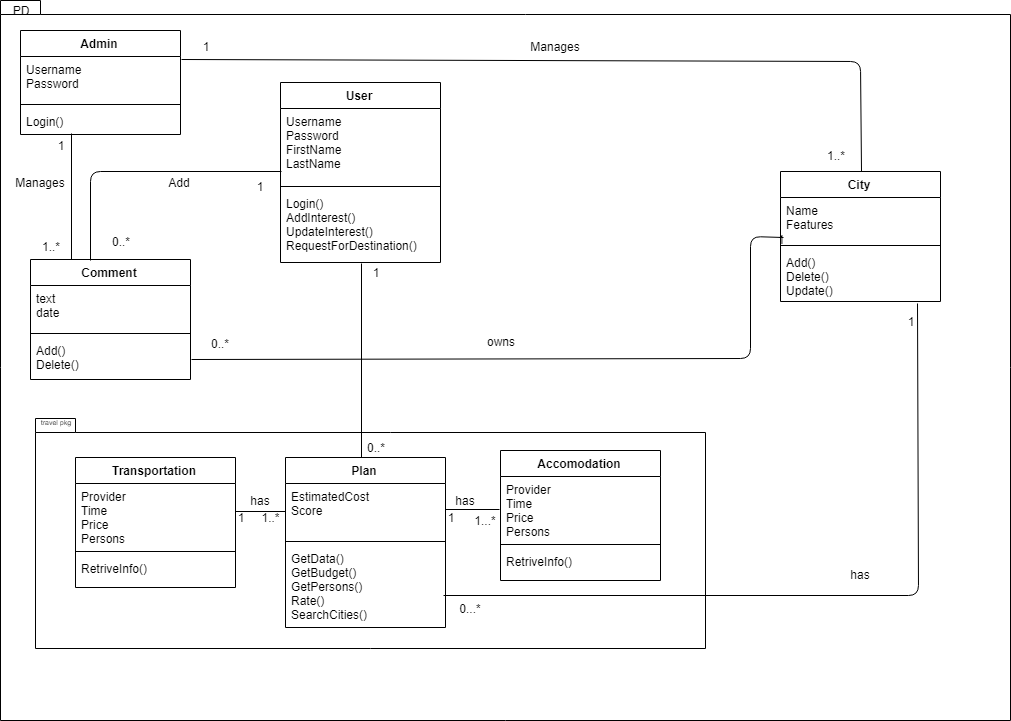

The diagram above was exported from draw.io. Its source (the exported page's mxGraphModel, read from the mxfile embedded in the PNG):
<mxGraphModel dx="1680" dy="806" grid="1" gridSize="10" guides="1" tooltips="1" connect="1" arrows="1" fold="1" page="1" pageScale="1" pageWidth="850" pageHeight="1100" math="0" shadow="0">
  <root>
    <mxCell id="0" />
    <mxCell id="1" parent="0" />
    <mxCell id="6dMa1h509avxeDCwdUAr-11" value="" style="shape=folder;fontStyle=1;spacingTop=10;tabWidth=40;tabHeight=14;tabPosition=left;html=1;" parent="1" vertex="1">
      <mxGeometry x="205" y="229" width="1010" height="720" as="geometry" />
    </mxCell>
    <mxCell id="6dMa1h509avxeDCwdUAr-13" value="PD" style="text;html=1;strokeColor=none;fillColor=none;align=center;verticalAlign=middle;whiteSpace=wrap;rounded=0;" parent="1" vertex="1">
      <mxGeometry x="210" y="234" width="30" height="10" as="geometry" />
    </mxCell>
    <mxCell id="6dMa1h509avxeDCwdUAr-20" value="Admin" style="swimlane;fontStyle=1;align=center;verticalAlign=top;childLayout=stackLayout;horizontal=1;startSize=26;horizontalStack=0;resizeParent=1;resizeParentMax=0;resizeLast=0;collapsible=1;marginBottom=0;" parent="1" vertex="1">
      <mxGeometry x="225" y="259" width="160" height="104" as="geometry" />
    </mxCell>
    <mxCell id="6dMa1h509avxeDCwdUAr-21" value="Username&#10;Password&#10;" style="text;strokeColor=none;fillColor=none;align=left;verticalAlign=top;spacingLeft=4;spacingRight=4;overflow=hidden;rotatable=0;points=[[0,0.5],[1,0.5]];portConstraint=eastwest;" parent="6dMa1h509avxeDCwdUAr-20" vertex="1">
      <mxGeometry y="26" width="160" height="44" as="geometry" />
    </mxCell>
    <mxCell id="6dMa1h509avxeDCwdUAr-22" value="" style="line;strokeWidth=1;fillColor=none;align=left;verticalAlign=middle;spacingTop=-1;spacingLeft=3;spacingRight=3;rotatable=0;labelPosition=right;points=[];portConstraint=eastwest;" parent="6dMa1h509avxeDCwdUAr-20" vertex="1">
      <mxGeometry y="70" width="160" height="8" as="geometry" />
    </mxCell>
    <mxCell id="6dMa1h509avxeDCwdUAr-23" value="Login()" style="text;strokeColor=none;fillColor=none;align=left;verticalAlign=top;spacingLeft=4;spacingRight=4;overflow=hidden;rotatable=0;points=[[0,0.5],[1,0.5]];portConstraint=eastwest;" parent="6dMa1h509avxeDCwdUAr-20" vertex="1">
      <mxGeometry y="78" width="160" height="26" as="geometry" />
    </mxCell>
    <mxCell id="6dMa1h509avxeDCwdUAr-24" value="User" style="swimlane;fontStyle=1;align=center;verticalAlign=top;childLayout=stackLayout;horizontal=1;startSize=26;horizontalStack=0;resizeParent=1;resizeParentMax=0;resizeLast=0;collapsible=1;marginBottom=0;" parent="1" vertex="1">
      <mxGeometry x="485" y="311" width="160" height="180" as="geometry" />
    </mxCell>
    <mxCell id="6dMa1h509avxeDCwdUAr-25" value="Username&#10;Password&#10;FirstName&#10;LastName&#10;&#10;" style="text;strokeColor=none;fillColor=none;align=left;verticalAlign=top;spacingLeft=4;spacingRight=4;overflow=hidden;rotatable=0;points=[[0,0.5],[1,0.5]];portConstraint=eastwest;" parent="6dMa1h509avxeDCwdUAr-24" vertex="1">
      <mxGeometry y="26" width="160" height="74" as="geometry" />
    </mxCell>
    <mxCell id="6dMa1h509avxeDCwdUAr-26" value="" style="line;strokeWidth=1;fillColor=none;align=left;verticalAlign=middle;spacingTop=-1;spacingLeft=3;spacingRight=3;rotatable=0;labelPosition=right;points=[];portConstraint=eastwest;" parent="6dMa1h509avxeDCwdUAr-24" vertex="1">
      <mxGeometry y="100" width="160" height="8" as="geometry" />
    </mxCell>
    <mxCell id="6dMa1h509avxeDCwdUAr-27" value="Login()&#10;AddInterest()&#10;UpdateInterest()&#10;RequestForDestination()&#10;" style="text;strokeColor=none;fillColor=none;align=left;verticalAlign=top;spacingLeft=4;spacingRight=4;overflow=hidden;rotatable=0;points=[[0,0.5],[1,0.5]];portConstraint=eastwest;" parent="6dMa1h509avxeDCwdUAr-24" vertex="1">
      <mxGeometry y="108" width="160" height="72" as="geometry" />
    </mxCell>
    <mxCell id="6dMa1h509avxeDCwdUAr-43" value="" style="shape=folder;fontStyle=1;spacingTop=10;tabWidth=40;tabHeight=14;tabPosition=left;html=1;" parent="1" vertex="1">
      <mxGeometry x="240" y="647" width="670" height="230" as="geometry" />
    </mxCell>
    <mxCell id="6dMa1h509avxeDCwdUAr-44" value="Plan" style="swimlane;fontStyle=1;align=center;verticalAlign=top;childLayout=stackLayout;horizontal=1;startSize=26;horizontalStack=0;resizeParent=1;resizeParentMax=0;resizeLast=0;collapsible=1;marginBottom=0;" parent="1" vertex="1">
      <mxGeometry x="490" y="686" width="160" height="170" as="geometry" />
    </mxCell>
    <mxCell id="6dMa1h509avxeDCwdUAr-45" value="EstimatedCost&#10;Score&#10;" style="text;strokeColor=none;fillColor=none;align=left;verticalAlign=top;spacingLeft=4;spacingRight=4;overflow=hidden;rotatable=0;points=[[0,0.5],[1,0.5]];portConstraint=eastwest;" parent="6dMa1h509avxeDCwdUAr-44" vertex="1">
      <mxGeometry y="26" width="160" height="54" as="geometry" />
    </mxCell>
    <mxCell id="6dMa1h509avxeDCwdUAr-46" value="" style="line;strokeWidth=1;fillColor=none;align=left;verticalAlign=middle;spacingTop=-1;spacingLeft=3;spacingRight=3;rotatable=0;labelPosition=right;points=[];portConstraint=eastwest;" parent="6dMa1h509avxeDCwdUAr-44" vertex="1">
      <mxGeometry y="80" width="160" height="8" as="geometry" />
    </mxCell>
    <mxCell id="6dMa1h509avxeDCwdUAr-47" value="GetData()&#10;GetBudget()&#10;GetPersons()&#10;Rate()&#10;SearchCities()&#10;" style="text;strokeColor=none;fillColor=none;align=left;verticalAlign=top;spacingLeft=4;spacingRight=4;overflow=hidden;rotatable=0;points=[[0,0.5],[1,0.5]];portConstraint=eastwest;" parent="6dMa1h509avxeDCwdUAr-44" vertex="1">
      <mxGeometry y="88" width="160" height="82" as="geometry" />
    </mxCell>
    <mxCell id="6dMa1h509avxeDCwdUAr-48" value="Accomodation" style="swimlane;fontStyle=1;align=center;verticalAlign=top;childLayout=stackLayout;horizontal=1;startSize=26;horizontalStack=0;resizeParent=1;resizeParentMax=0;resizeLast=0;collapsible=1;marginBottom=0;" parent="1" vertex="1">
      <mxGeometry x="705" y="679" width="160" height="130" as="geometry" />
    </mxCell>
    <mxCell id="6dMa1h509avxeDCwdUAr-49" value="Provider&#10;Time&#10;Price&#10;Persons&#10;" style="text;strokeColor=none;fillColor=none;align=left;verticalAlign=top;spacingLeft=4;spacingRight=4;overflow=hidden;rotatable=0;points=[[0,0.5],[1,0.5]];portConstraint=eastwest;" parent="6dMa1h509avxeDCwdUAr-48" vertex="1">
      <mxGeometry y="26" width="160" height="64" as="geometry" />
    </mxCell>
    <mxCell id="6dMa1h509avxeDCwdUAr-50" value="" style="line;strokeWidth=1;fillColor=none;align=left;verticalAlign=middle;spacingTop=-1;spacingLeft=3;spacingRight=3;rotatable=0;labelPosition=right;points=[];portConstraint=eastwest;" parent="6dMa1h509avxeDCwdUAr-48" vertex="1">
      <mxGeometry y="90" width="160" height="8" as="geometry" />
    </mxCell>
    <mxCell id="6dMa1h509avxeDCwdUAr-51" value="RetriveInfo()&#10;" style="text;strokeColor=none;fillColor=none;align=left;verticalAlign=top;spacingLeft=4;spacingRight=4;overflow=hidden;rotatable=0;points=[[0,0.5],[1,0.5]];portConstraint=eastwest;" parent="6dMa1h509avxeDCwdUAr-48" vertex="1">
      <mxGeometry y="98" width="160" height="32" as="geometry" />
    </mxCell>
    <mxCell id="6dMa1h509avxeDCwdUAr-52" value="Transportation" style="swimlane;fontStyle=1;align=center;verticalAlign=top;childLayout=stackLayout;horizontal=1;startSize=26;horizontalStack=0;resizeParent=1;resizeParentMax=0;resizeLast=0;collapsible=1;marginBottom=0;" parent="1" vertex="1">
      <mxGeometry x="280" y="686" width="160" height="130" as="geometry" />
    </mxCell>
    <mxCell id="6dMa1h509avxeDCwdUAr-53" value="Provider&#10;Time&#10;Price&#10;Persons&#10;" style="text;strokeColor=none;fillColor=none;align=left;verticalAlign=top;spacingLeft=4;spacingRight=4;overflow=hidden;rotatable=0;points=[[0,0.5],[1,0.5]];portConstraint=eastwest;" parent="6dMa1h509avxeDCwdUAr-52" vertex="1">
      <mxGeometry y="26" width="160" height="64" as="geometry" />
    </mxCell>
    <mxCell id="6dMa1h509avxeDCwdUAr-54" value="" style="line;strokeWidth=1;fillColor=none;align=left;verticalAlign=middle;spacingTop=-1;spacingLeft=3;spacingRight=3;rotatable=0;labelPosition=right;points=[];portConstraint=eastwest;" parent="6dMa1h509avxeDCwdUAr-52" vertex="1">
      <mxGeometry y="90" width="160" height="8" as="geometry" />
    </mxCell>
    <mxCell id="6dMa1h509avxeDCwdUAr-55" value="RetriveInfo()&#10;" style="text;strokeColor=none;fillColor=none;align=left;verticalAlign=top;spacingLeft=4;spacingRight=4;overflow=hidden;rotatable=0;points=[[0,0.5],[1,0.5]];portConstraint=eastwest;" parent="6dMa1h509avxeDCwdUAr-52" vertex="1">
      <mxGeometry y="98" width="160" height="32" as="geometry" />
    </mxCell>
    <mxCell id="6dMa1h509avxeDCwdUAr-56" value="" style="endArrow=none;html=1;exitX=0.997;exitY=0.426;exitDx=0;exitDy=0;entryX=0;entryY=0.5;entryDx=0;entryDy=0;exitPerimeter=0;" parent="1" source="6dMa1h509avxeDCwdUAr-53" target="6dMa1h509avxeDCwdUAr-45" edge="1">
      <mxGeometry width="50" height="50" relative="1" as="geometry">
        <mxPoint x="440" y="777" as="sourcePoint" />
        <mxPoint x="490" y="727" as="targetPoint" />
      </mxGeometry>
    </mxCell>
    <mxCell id="6dMa1h509avxeDCwdUAr-57" value="has" style="text;html=1;strokeColor=none;fillColor=none;align=center;verticalAlign=middle;whiteSpace=wrap;rounded=0;" parent="1" vertex="1">
      <mxGeometry x="445" y="719" width="40" height="20" as="geometry" />
    </mxCell>
    <mxCell id="6dMa1h509avxeDCwdUAr-59" value="1" style="text;html=1;strokeColor=none;fillColor=none;align=center;verticalAlign=middle;whiteSpace=wrap;rounded=0;" parent="1" vertex="1">
      <mxGeometry x="440" y="742" width="10" height="7" as="geometry" />
    </mxCell>
    <mxCell id="6dMa1h509avxeDCwdUAr-67" value="has" style="text;html=1;strokeColor=none;fillColor=none;align=center;verticalAlign=middle;whiteSpace=wrap;rounded=0;" parent="1" vertex="1">
      <mxGeometry x="650.1" y="719" width="40" height="20" as="geometry" />
    </mxCell>
    <mxCell id="6dMa1h509avxeDCwdUAr-68" value="1" style="text;html=1;strokeColor=none;fillColor=none;align=center;verticalAlign=middle;whiteSpace=wrap;rounded=0;" parent="1" vertex="1">
      <mxGeometry x="650.1" y="742" width="10" height="7" as="geometry" />
    </mxCell>
    <mxCell id="6dMa1h509avxeDCwdUAr-70" value="" style="endArrow=none;html=1;exitX=0.002;exitY=0.998;exitDx=0;exitDy=0;exitPerimeter=0;entryX=0.873;entryY=-0.005;entryDx=0;entryDy=0;entryPerimeter=0;" parent="1" source="6dMa1h509avxeDCwdUAr-67" target="6dMa1h509avxeDCwdUAr-87" edge="1">
      <mxGeometry width="50" height="50" relative="1" as="geometry">
        <mxPoint x="655.4186046511628" y="739.0232558139535" as="sourcePoint" />
        <mxPoint x="695" y="739" as="targetPoint" />
      </mxGeometry>
    </mxCell>
    <mxCell id="6dMa1h509avxeDCwdUAr-71" value="City" style="swimlane;fontStyle=1;align=center;verticalAlign=top;childLayout=stackLayout;horizontal=1;startSize=26;horizontalStack=0;resizeParent=1;resizeParentMax=0;resizeLast=0;collapsible=1;marginBottom=0;" parent="1" vertex="1">
      <mxGeometry x="985" y="400" width="160" height="130" as="geometry" />
    </mxCell>
    <mxCell id="6dMa1h509avxeDCwdUAr-72" value="Name&#10;Features&#10;" style="text;strokeColor=none;fillColor=none;align=left;verticalAlign=top;spacingLeft=4;spacingRight=4;overflow=hidden;rotatable=0;points=[[0,0.5],[1,0.5]];portConstraint=eastwest;" parent="6dMa1h509avxeDCwdUAr-71" vertex="1">
      <mxGeometry y="26" width="160" height="44" as="geometry" />
    </mxCell>
    <mxCell id="6dMa1h509avxeDCwdUAr-73" value="" style="line;strokeWidth=1;fillColor=none;align=left;verticalAlign=middle;spacingTop=-1;spacingLeft=3;spacingRight=3;rotatable=0;labelPosition=right;points=[];portConstraint=eastwest;" parent="6dMa1h509avxeDCwdUAr-71" vertex="1">
      <mxGeometry y="70" width="160" height="8" as="geometry" />
    </mxCell>
    <mxCell id="6dMa1h509avxeDCwdUAr-74" value="Add()&#10;Delete()&#10;Update()&#10;" style="text;strokeColor=none;fillColor=none;align=left;verticalAlign=top;spacingLeft=4;spacingRight=4;overflow=hidden;rotatable=0;points=[[0,0.5],[1,0.5]];portConstraint=eastwest;" parent="6dMa1h509avxeDCwdUAr-71" vertex="1">
      <mxGeometry y="78" width="160" height="52" as="geometry" />
    </mxCell>
    <mxCell id="6dMa1h509avxeDCwdUAr-77" value="" style="endArrow=none;html=1;exitX=-0.167;exitY=-0.15;exitDx=0;exitDy=0;entryX=0.853;entryY=1.021;entryDx=0;entryDy=0;entryPerimeter=0;exitPerimeter=0;" parent="1" source="6dMa1h509avxeDCwdUAr-91" target="6dMa1h509avxeDCwdUAr-74" edge="1">
      <mxGeometry width="50" height="50" relative="1" as="geometry">
        <mxPoint x="465" y="579" as="sourcePoint" />
        <mxPoint x="515" y="529" as="targetPoint" />
        <Array as="points">
          <mxPoint x="1123" y="824" />
        </Array>
      </mxGeometry>
    </mxCell>
    <mxCell id="6dMa1h509avxeDCwdUAr-87" value="1...*" style="text;html=1;strokeColor=none;fillColor=none;align=center;verticalAlign=middle;whiteSpace=wrap;rounded=0;" parent="1" vertex="1">
      <mxGeometry x="670" y="739" width="40" height="20" as="geometry" />
    </mxCell>
    <mxCell id="6dMa1h509avxeDCwdUAr-90" value="1" style="text;html=1;strokeColor=none;fillColor=none;align=center;verticalAlign=middle;whiteSpace=wrap;rounded=0;" parent="1" vertex="1">
      <mxGeometry x="1095" y="540" width="40" height="20" as="geometry" />
    </mxCell>
    <mxCell id="6dMa1h509avxeDCwdUAr-91" value="0...*" style="text;html=1;strokeColor=none;fillColor=none;align=center;verticalAlign=middle;whiteSpace=wrap;rounded=0;" parent="1" vertex="1">
      <mxGeometry x="655" y="827" width="40" height="20" as="geometry" />
    </mxCell>
    <mxCell id="tRWRtqHIRqewkR4JDoc5-1" value="Comment" style="swimlane;fontStyle=1;align=center;verticalAlign=top;childLayout=stackLayout;horizontal=1;startSize=26;horizontalStack=0;resizeParent=1;resizeParentMax=0;resizeLast=0;collapsible=1;marginBottom=0;" parent="1" vertex="1">
      <mxGeometry x="235" y="488" width="160" height="120" as="geometry" />
    </mxCell>
    <mxCell id="tRWRtqHIRqewkR4JDoc5-2" value="text&#10;date&#10;" style="text;strokeColor=none;fillColor=none;align=left;verticalAlign=top;spacingLeft=4;spacingRight=4;overflow=hidden;rotatable=0;points=[[0,0.5],[1,0.5]];portConstraint=eastwest;" parent="tRWRtqHIRqewkR4JDoc5-1" vertex="1">
      <mxGeometry y="26" width="160" height="44" as="geometry" />
    </mxCell>
    <mxCell id="tRWRtqHIRqewkR4JDoc5-3" value="" style="line;strokeWidth=1;fillColor=none;align=left;verticalAlign=middle;spacingTop=-1;spacingLeft=3;spacingRight=3;rotatable=0;labelPosition=right;points=[];portConstraint=eastwest;" parent="tRWRtqHIRqewkR4JDoc5-1" vertex="1">
      <mxGeometry y="70" width="160" height="8" as="geometry" />
    </mxCell>
    <mxCell id="tRWRtqHIRqewkR4JDoc5-4" value="Add()&#10;Delete()&#10;&#10;" style="text;strokeColor=none;fillColor=none;align=left;verticalAlign=top;spacingLeft=4;spacingRight=4;overflow=hidden;rotatable=0;points=[[0,0.5],[1,0.5]];portConstraint=eastwest;" parent="tRWRtqHIRqewkR4JDoc5-1" vertex="1">
      <mxGeometry y="78" width="160" height="42" as="geometry" />
    </mxCell>
    <mxCell id="tRWRtqHIRqewkR4JDoc5-5" value="" style="endArrow=none;html=1;entryX=0;entryY=0.857;entryDx=0;entryDy=0;entryPerimeter=0;" parent="1" target="6dMa1h509avxeDCwdUAr-25" edge="1">
      <mxGeometry width="50" height="50" relative="1" as="geometry">
        <mxPoint x="295" y="489" as="sourcePoint" />
        <mxPoint x="345" y="439" as="targetPoint" />
        <Array as="points">
          <mxPoint x="295" y="400" />
        </Array>
      </mxGeometry>
    </mxCell>
    <mxCell id="tRWRtqHIRqewkR4JDoc5-6" value="" style="endArrow=none;html=1;entryX=0.318;entryY=0.989;entryDx=0;entryDy=0;entryPerimeter=0;exitX=0.25;exitY=0;exitDx=0;exitDy=0;" parent="1" source="tRWRtqHIRqewkR4JDoc5-1" target="6dMa1h509avxeDCwdUAr-23" edge="1">
      <mxGeometry width="50" height="50" relative="1" as="geometry">
        <mxPoint x="245" y="489" as="sourcePoint" />
        <mxPoint x="295" y="439" as="targetPoint" />
      </mxGeometry>
    </mxCell>
    <mxCell id="tRWRtqHIRqewkR4JDoc5-7" value="" style="endArrow=none;html=1;exitX=1;exitY=0.5;exitDx=0;exitDy=0;entryX=0.013;entryY=0.893;entryDx=0;entryDy=0;entryPerimeter=0;" parent="1" source="tRWRtqHIRqewkR4JDoc5-4" target="6dMa1h509avxeDCwdUAr-72" edge="1">
      <mxGeometry width="50" height="50" relative="1" as="geometry">
        <mxPoint x="485" y="609" as="sourcePoint" />
        <mxPoint x="535" y="559" as="targetPoint" />
        <Array as="points">
          <mxPoint x="955" y="587" />
          <mxPoint x="955" y="465" />
        </Array>
      </mxGeometry>
    </mxCell>
    <mxCell id="tRWRtqHIRqewkR4JDoc5-8" value="&lt;font style=&quot;font-size: 7px&quot;&gt;travel pkg&lt;/font&gt;" style="text;html=1;strokeColor=none;fillColor=none;align=center;verticalAlign=middle;whiteSpace=wrap;rounded=0;" parent="1" vertex="1">
      <mxGeometry x="235" y="648" width="50" height="2" as="geometry" />
    </mxCell>
    <mxCell id="JvQHrK1FngmaZ5tdWAHP-1" value="1..*" style="text;html=1;strokeColor=none;fillColor=none;align=center;verticalAlign=middle;whiteSpace=wrap;rounded=0;" vertex="1" parent="1">
      <mxGeometry x="470" y="742" width="10" height="7" as="geometry" />
    </mxCell>
    <mxCell id="JvQHrK1FngmaZ5tdWAHP-2" value="0..*" style="text;html=1;strokeColor=none;fillColor=none;align=center;verticalAlign=middle;whiteSpace=wrap;rounded=0;" vertex="1" parent="1">
      <mxGeometry x="404" y="562" width="40" height="20" as="geometry" />
    </mxCell>
    <mxCell id="JvQHrK1FngmaZ5tdWAHP-3" value="1" style="text;html=1;strokeColor=none;fillColor=none;align=center;verticalAlign=middle;whiteSpace=wrap;rounded=0;" vertex="1" parent="1">
      <mxGeometry x="444" y="405" width="40" height="20" as="geometry" />
    </mxCell>
    <mxCell id="JvQHrK1FngmaZ5tdWAHP-6" value="0..*" style="text;html=1;strokeColor=none;fillColor=none;align=center;verticalAlign=middle;whiteSpace=wrap;rounded=0;" vertex="1" parent="1">
      <mxGeometry x="305" y="460" width="40" height="20" as="geometry" />
    </mxCell>
    <mxCell id="JvQHrK1FngmaZ5tdWAHP-7" value="1..*" style="text;html=1;strokeColor=none;fillColor=none;align=center;verticalAlign=middle;whiteSpace=wrap;rounded=0;" vertex="1" parent="1">
      <mxGeometry x="1020" y="374" width="40" height="20" as="geometry" />
    </mxCell>
    <mxCell id="JvQHrK1FngmaZ5tdWAHP-8" value="" style="endArrow=none;html=1;entryX=0.501;entryY=1.018;entryDx=0;entryDy=0;entryPerimeter=0;exitX=0.469;exitY=0;exitDx=0;exitDy=0;exitPerimeter=0;" edge="1" parent="1" source="6dMa1h509avxeDCwdUAr-44" target="6dMa1h509avxeDCwdUAr-27">
      <mxGeometry width="50" height="50" relative="1" as="geometry">
        <mxPoint x="540" y="580" as="sourcePoint" />
        <mxPoint x="590" y="530" as="targetPoint" />
      </mxGeometry>
    </mxCell>
    <mxCell id="JvQHrK1FngmaZ5tdWAHP-9" value="0..*" style="text;html=1;strokeColor=none;fillColor=none;align=center;verticalAlign=middle;whiteSpace=wrap;rounded=0;" vertex="1" parent="1">
      <mxGeometry x="560" y="666" width="40" height="20" as="geometry" />
    </mxCell>
    <mxCell id="JvQHrK1FngmaZ5tdWAHP-10" value="1" style="text;html=1;strokeColor=none;fillColor=none;align=center;verticalAlign=middle;whiteSpace=wrap;rounded=0;" vertex="1" parent="1">
      <mxGeometry x="560" y="490.93023255813955" width="40" height="20" as="geometry" />
    </mxCell>
    <mxCell id="JvQHrK1FngmaZ5tdWAHP-11" value="" style="endArrow=none;html=1;exitX=1;exitY=0.076;exitDx=0;exitDy=0;entryX=0.5;entryY=0;entryDx=0;entryDy=0;exitPerimeter=0;" edge="1" parent="1" source="6dMa1h509avxeDCwdUAr-21" target="6dMa1h509avxeDCwdUAr-71">
      <mxGeometry width="50" height="50" relative="1" as="geometry">
        <mxPoint x="440" y="320" as="sourcePoint" />
        <mxPoint x="490" y="270" as="targetPoint" />
        <Array as="points">
          <mxPoint x="1065" y="290" />
        </Array>
      </mxGeometry>
    </mxCell>
    <mxCell id="JvQHrK1FngmaZ5tdWAHP-12" value="Manages" style="text;html=1;strokeColor=none;fillColor=none;align=center;verticalAlign=middle;whiteSpace=wrap;rounded=0;" vertex="1" parent="1">
      <mxGeometry x="225" y="401" width="40" height="20" as="geometry" />
    </mxCell>
    <mxCell id="JvQHrK1FngmaZ5tdWAHP-13" value="Manages" style="text;html=1;strokeColor=none;fillColor=none;align=center;verticalAlign=middle;whiteSpace=wrap;rounded=0;" vertex="1" parent="1">
      <mxGeometry x="740" y="265.16666666666663" width="40" height="20" as="geometry" />
    </mxCell>
    <mxCell id="JvQHrK1FngmaZ5tdWAHP-14" value="has" style="text;html=1;strokeColor=none;fillColor=none;align=center;verticalAlign=middle;whiteSpace=wrap;rounded=0;" vertex="1" parent="1">
      <mxGeometry x="1045" y="793" width="40" height="20" as="geometry" />
    </mxCell>
    <mxCell id="JvQHrK1FngmaZ5tdWAHP-15" value="owns&lt;br&gt;" style="text;html=1;strokeColor=none;fillColor=none;align=center;verticalAlign=middle;whiteSpace=wrap;rounded=0;" vertex="1" parent="1">
      <mxGeometry x="685" y="560" width="40" height="20" as="geometry" />
    </mxCell>
    <mxCell id="JvQHrK1FngmaZ5tdWAHP-18" value="Add" style="text;html=1;strokeColor=none;fillColor=none;align=center;verticalAlign=middle;whiteSpace=wrap;rounded=0;" vertex="1" parent="1">
      <mxGeometry x="364" y="401" width="40" height="20" as="geometry" />
    </mxCell>
    <mxCell id="JvQHrK1FngmaZ5tdWAHP-19" value="1" style="text;html=1;strokeColor=none;fillColor=none;align=center;verticalAlign=middle;whiteSpace=wrap;rounded=0;" vertex="1" parent="1">
      <mxGeometry x="390" y="265" width="40" height="20" as="geometry" />
    </mxCell>
    <mxCell id="JvQHrK1FngmaZ5tdWAHP-20" value="1" style="text;html=1;strokeColor=none;fillColor=none;align=center;verticalAlign=middle;whiteSpace=wrap;rounded=0;" vertex="1" parent="1">
      <mxGeometry x="965" y="458" width="40" height="20" as="geometry" />
    </mxCell>
    <mxCell id="JvQHrK1FngmaZ5tdWAHP-21" value="1..*" style="text;html=1;strokeColor=none;fillColor=none;align=center;verticalAlign=middle;whiteSpace=wrap;rounded=0;" vertex="1" parent="1">
      <mxGeometry x="235.21428571428578" y="465" width="40" height="20" as="geometry" />
    </mxCell>
    <mxCell id="JvQHrK1FngmaZ5tdWAHP-22" value="1" style="text;html=1;strokeColor=none;fillColor=none;align=center;verticalAlign=middle;whiteSpace=wrap;rounded=0;" vertex="1" parent="1">
      <mxGeometry x="245.21428571428578" y="364" width="40" height="20" as="geometry" />
    </mxCell>
  </root>
</mxGraphModel>